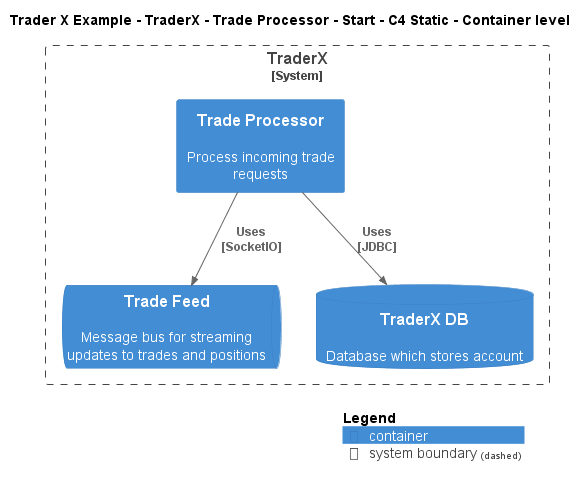

The diagram above was rendered by PlantUML. Its source (embedded in the PNG):
@startuml
!include ..\..\..\..\..\..\..\.c4s\C4_Container.puml

AddElementTag("c4interflow:lifecycle:new", $bgColor=green, $fontColor=#ffffff, $borderColor=green, $shadowing="False")
AddElementTag("c4interflow:lifecycle:changed", $bgColor=orange, $fontColor=#ffffff, $borderColor=orange, $shadowing="False")
AddElementTag("c4interflow:lifecycle:removed", $bgColor=red, $fontColor=#ffffff, $borderColor=red, $shadowing="False")

AddRelTag("c4interflow:lifecycle:new", $textColor=green, $lineColor=green)
AddRelTag("c4interflow:lifecycle:changed", $textColor=orange, $lineColor=orange)
AddRelTag("c4interflow:lifecycle:removed", $textColor=red, $lineColor=red)

SHOW_PERSON_PORTRAIT()
LAYOUT_TOP_DOWN()

skinparam linetype polyline

title Trader X Example - TraderX - Trade Processor - Start - C4 Static - Container level


System_Boundary(TraderXExample.SoftwareSystems.TraderX, "TraderX") {
    Container(TraderXExample.SoftwareSystems.TraderX.Containers.TradeProcessor, "Trade Processor", "", "Process incoming trade requests")
    ContainerQueue(TraderXExample.SoftwareSystems.TraderX.Containers.TradeFeed, "Trade Feed", "", "Message bus for streaming updates to trades and positions")
    ContainerDb(TraderXExample.SoftwareSystems.TraderX.Containers.TraderXDB, "TraderX DB", "", "Database which stores account")
}

Rel(TraderXExample.SoftwareSystems.TraderX.Containers.TradeProcessor, TraderXExample.SoftwareSystems.TraderX.Containers.TradeFeed, "Uses\n[SocketIO]", $tags='protocol:socketio')
Rel(TraderXExample.SoftwareSystems.TraderX.Containers.TradeProcessor, TraderXExample.SoftwareSystems.TraderX.Containers.TraderXDB, "Uses\n[JDBC]", $tags='protocol:jdbc')


SHOW_LEGEND()
@enduml